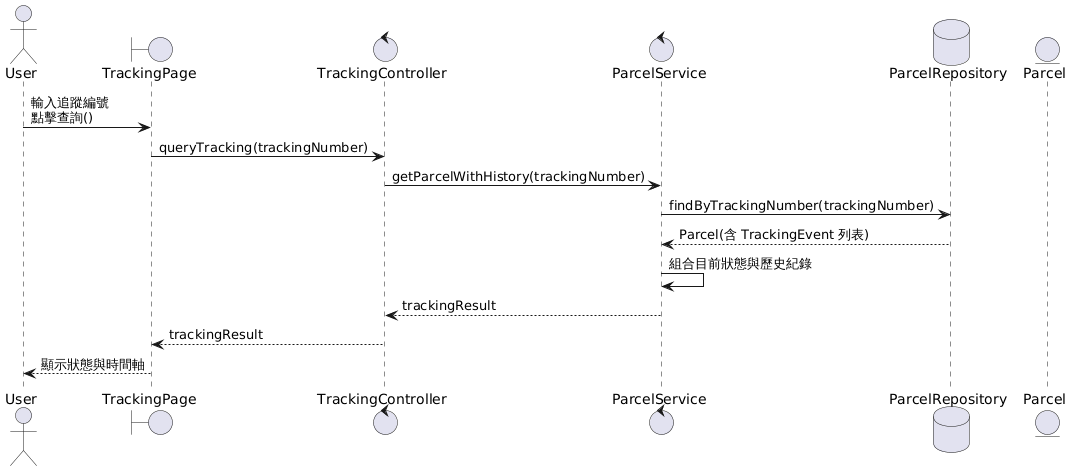

The diagram above was rendered by PlantUML. Its source (embedded in the PNG):
@startuml
actor User

boundary TrackingPage
control TrackingController
control ParcelService
database ParcelRepository
entity Parcel

User -> TrackingPage : 輸入追蹤編號\n點擊查詢()
TrackingPage -> TrackingController : queryTracking(trackingNumber)
TrackingController -> ParcelService : getParcelWithHistory(trackingNumber)
ParcelService -> ParcelRepository : findByTrackingNumber(trackingNumber)
ParcelRepository --> ParcelService : Parcel(含 TrackingEvent 列表)
ParcelService -> ParcelService : 組合目前狀態與歷史紀錄
ParcelService --> TrackingController : trackingResult
TrackingController --> TrackingPage : trackingResult
TrackingPage --> User : 顯示狀態與時間軸
@enduml